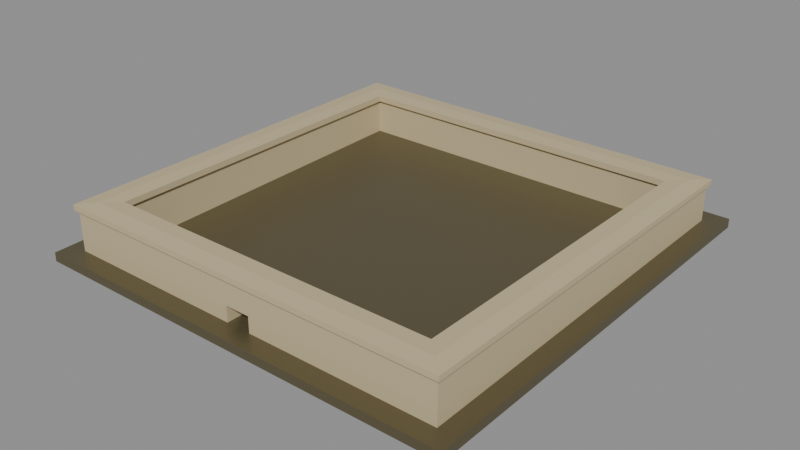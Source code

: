 # Source: rpg-mansion-flat-parapet-roof-cap-01.blend  (saved by Blender 4.3.34; exported with 4.5.12 LTS)
import bpy
from mathutils import Matrix  # noqa: F401  (used for matrix-valued properties, if any)

bpy.ops.wm.read_factory_settings(use_empty=True)
scene = bpy.context.scene
scene.name = 'Canonical active export'

# ---- materials (node trees are filled in below, after node groups)
mat_original_roof_deck = bpy.data.materials.new('Original roof deck')
mat_original_metal = bpy.data.materials.new('Original metal')
mat_original_stone = bpy.data.materials.new('Original stone')

# ---- material node trees
mat_original_roof_deck.use_nodes = True; mat_original_roof_deck.node_tree.nodes.clear()
_N = mat_original_roof_deck.node_tree.nodes; _L = mat_original_roof_deck.node_tree.links
n0 = _N.new('ShaderNodeBsdfPrincipled'); n0.name = 'Principled BSDF'; n0.location = (10, 300)
n0.inputs[0].default_value = (0.117, 0.08866, 0.0648, 1.0)
n0.inputs[2].default_value = 0.75
n1 = _N.new('ShaderNodeOutputMaterial'); n1.name = 'Material Output'; n1.location = (300, 300)
_L.new(n0.outputs[0], n1.inputs[0])
n1.is_active_output = True
mat_original_metal.use_nodes = True; mat_original_metal.node_tree.nodes.clear()
_N = mat_original_metal.node_tree.nodes; _L = mat_original_metal.node_tree.links
n0 = _N.new('ShaderNodeBsdfPrincipled'); n0.name = 'Principled BSDF'; n0.location = (10, 300)
n0.inputs[0].default_value = (0.1651, 0.1413, 0.07819, 1.0)
n0.inputs[1].default_value = 0.55
n0.inputs[2].default_value = 0.42
n1 = _N.new('ShaderNodeOutputMaterial'); n1.name = 'Material Output'; n1.location = (300, 300)
_L.new(n0.outputs[0], n1.inputs[0])
n1.is_active_output = True
mat_original_stone.use_nodes = True; mat_original_stone.node_tree.nodes.clear()
_N = mat_original_stone.node_tree.nodes; _L = mat_original_stone.node_tree.links
n0 = _N.new('ShaderNodeBsdfPrincipled'); n0.name = 'Principled BSDF'; n0.location = (10, 300)
n0.inputs[0].default_value = (0.552, 0.4621, 0.2789, 1.0)
n0.inputs[2].default_value = 0.75
n1 = _N.new('ShaderNodeOutputMaterial'); n1.name = 'Material Output'; n1.location = (300, 300)
_L.new(n0.outputs[0], n1.inputs[0])
n1.is_active_output = True

# ---- meshes
me_flat_roof_sloping_structural_timber_deck_001 = bpy.data.meshes.new('Flat roof sloping structural timber deck.001')
me_flat_roof_sloping_structural_timber_deck_001.from_pydata([(-2.094, -2.094, 0.2001), (2.094, -2.094, 0.2001), (2.094, 2.094, 0.2503), (-2.094, 2.094, 0.2503), (-2.094, -2.094, 0.1201), (2.094, -2.094, 0.1201), (2.094, 2.094, 0.1703), (-2.094, 2.094, 0.1703), (-2.094, -2.094, 0.2061), (2.094, -2.094, 0.2061), (2.094, 2.094, 0.2563), (-2.094, 2.094, 0.2563), (-2.094, -2.094, 0.2001), (2.094, -2.094, 0.2001), (2.094, 2.094, 0.2503), (-2.094, 2.094, 0.2503), (-1.92, -1.92, 0.0), (1.92, -1.92, 0.0), (1.92, 1.92, 0.0), (-1.92, 1.92, 0.0), (-1.68, -1.68, 0.0), (1.68, -1.68, 0.0), (1.68, 1.68, 0.0), (-1.68, 1.68, 0.0), (-1.92, -1.92, 0.1222), (1.92, -1.92, 0.1222), (1.92, 1.92, 0.1682), (-1.92, 1.92, 0.1682), (-1.68, -1.68, 0.125), (1.68, -1.68, 0.125), (1.68, 1.68, 0.1654), (-1.68, 1.68, 0.1654), (-2.1, -2.1, 0.12), (2.1, -2.1, 0.12), (2.1, 2.1, 0.1704), (-2.1, 2.1, 0.1704), (-2.094, -2.094, 0.1201), (2.094, -2.094, 0.1201), (2.094, 2.094, 0.1703), (-2.094, 2.094, 0.1703), (-2.1, -2.1, 0.206), (2.1, -2.1, 0.206), (2.1, 2.1, 0.2564), (-2.1, 2.1, 0.2564), (-2.094, -2.094, 0.2061), (2.094, -2.094, 0.2061), (2.094, 2.094, 0.2563), (-2.094, 2.094, 0.2563), (1.92, -1.92, 0.6), (1.92, 1.92, 0.6), (1.68, 1.68, 0.6), (1.68, -1.68, 0.6), (1.92, -1.92, 0.2082), (1.92, 1.92, 0.2542), (1.68, 1.68, 0.2514), (1.68, -1.68, 0.211), (1.92, 1.92, 0.6), (-1.92, 1.92, 0.6), (-1.68, 1.68, 0.6), (1.68, 1.68, 0.6), (1.92, 1.92, 0.2542), (-1.92, 1.92, 0.2542), (-1.68, 1.68, 0.2514), (1.68, 1.68, 0.2514), (-1.92, 1.92, 0.6), (-1.92, -1.92, 0.6), (-1.68, -1.68, 0.6), (-1.68, 1.68, 0.6), (-1.92, 1.92, 0.2542), (-1.92, -1.92, 0.2082), (-1.68, -1.68, 0.211), (-1.68, 1.68, 0.2514), (-1.92, -1.92, 0.6), (-0.12, -1.92, 0.6), (-0.12, -1.68, 0.6), (-1.68, -1.68, 0.6), (-1.92, -1.92, 0.2082), (-0.12, -1.92, 0.2082), (-0.12, -1.68, 0.211), (-1.68, -1.68, 0.211), (0.12, -1.92, 0.6), (1.92, -1.92, 0.6), (1.68, -1.68, 0.6), (0.12, -1.68, 0.6), (0.12, -1.92, 0.2082), (1.92, -1.92, 0.2082), (1.68, -1.68, 0.211), (0.12, -1.68, 0.211), (-0.12, -1.92, 0.36), (0.12, -1.92, 0.36), (0.12, -1.68, 0.36), (-0.12, -1.68, 0.36), (-0.12, -1.92, 0.6), (0.12, -1.92, 0.6), (0.12, -1.68, 0.6), (-0.12, -1.68, 0.6), (-1.95, -1.95, 0.653), (1.95, -1.95, 0.653), (1.8, -1.8, 0.665), (-1.8, -1.8, 0.665), (1.95, 1.95, 0.653), (1.8, 1.8, 0.665), (-1.95, 1.95, 0.653), (-1.8, 1.8, 0.665), (1.65, -1.65, 0.659), (-1.65, -1.65, 0.659), (1.65, 1.65, 0.659), (-1.65, 1.65, 0.659), (-1.95, -1.95, 0.6), (1.95, -1.95, 0.6), (1.8, -1.8, 0.6), (-1.8, -1.8, 0.6), (1.95, 1.95, 0.6), (1.8, 1.8, 0.6), (-1.95, 1.95, 0.6), (-1.8, 1.8, 0.6), (1.65, -1.65, 0.6), (-1.65, -1.65, 0.6), (1.65, 1.65, 0.6), (-1.65, 1.65, 0.6)], [], [(0, 1, 2, 3), (7, 6, 5, 4), (0, 4, 5, 1), (1, 5, 6, 2), (2, 6, 7, 3), (3, 7, 4, 0), (8, 9, 10, 11), (15, 14, 13, 12), (8, 12, 13, 9), (9, 13, 14, 10), (10, 14, 15, 11), (11, 15, 12, 8), (16, 17, 25, 24), (20, 28, 29, 21), (16, 20, 21, 17), (24, 25, 29, 28), (17, 18, 26, 25), (21, 29, 30, 22), (17, 21, 22, 18), (25, 26, 30, 29), (18, 19, 27, 26), (22, 30, 31, 23), (18, 22, 23, 19), (26, 27, 31, 30), (19, 16, 24, 27), (23, 31, 28, 20), (19, 23, 20, 16), (27, 24, 28, 31), (32, 33, 41, 40), (36, 44, 45, 37), (32, 36, 37, 33), (40, 41, 45, 44), (33, 34, 42, 41), (37, 45, 46, 38), (33, 37, 38, 34), (41, 42, 46, 45), (34, 35, 43, 42), (38, 46, 47, 39), (34, 38, 39, 35), (42, 43, 47, 46), (35, 32, 40, 43), (39, 47, 44, 36), (35, 39, 36, 32), (43, 40, 44, 47), (48, 49, 50, 51), (55, 54, 53, 52), (48, 52, 53, 49), (49, 53, 54, 50), (50, 54, 55, 51), (51, 55, 52, 48), (56, 57, 58, 59), (63, 62, 61, 60), (56, 60, 61, 57), (57, 61, 62, 58), (58, 62, 63, 59), (59, 63, 60, 56), (64, 65, 66, 67), (71, 70, 69, 68), (64, 68, 69, 65), (65, 69, 70, 66), (66, 70, 71, 67), (67, 71, 68, 64), (72, 73, 74, 75), (79, 78, 77, 76), (72, 76, 77, 73), (73, 77, 78, 74), (74, 78, 79, 75), (75, 79, 76, 72), (80, 81, 82, 83), (87, 86, 85, 84), (80, 84, 85, 81), (81, 85, 86, 82), (82, 86, 87, 83), (83, 87, 84, 80), (91, 90, 89, 88), (92, 93, 94, 95), (88, 89, 93, 92), (89, 90, 94, 93), (90, 91, 95, 94), (91, 88, 92, 95), (96, 97, 98, 99), (97, 100, 101, 98), (100, 102, 103, 101), (102, 96, 99, 103), (99, 98, 104, 105), (98, 101, 106, 104), (101, 103, 107, 106), (103, 99, 105, 107), (111, 110, 109, 108), (110, 113, 112, 109), (113, 115, 114, 112), (115, 111, 108, 114), (117, 116, 110, 111), (116, 118, 113, 110), (118, 119, 115, 113), (119, 117, 111, 115), (96, 108, 109, 97), (97, 109, 112, 100), (100, 112, 114, 102), (102, 114, 108, 96), (104, 116, 117, 105), (106, 118, 116, 104), (107, 119, 118, 106), (105, 117, 119, 107)])
me_flat_roof_sloping_structural_timber_deck_001.polygons.foreach_set('material_index', [0, 0, 0, 0, 0, 0, 1, 1, 1, 1, 1, 1, 0, 0, 0, 0, 0, 0, 0, 0, 0, 0, 0, 0, 0, 0, 0, 0, 1, 1, 1, 1, 1, 1, 1, 1, 1, 1, 1, 1, 1, 1, 1, 1, 2, 2, 2, 2, 2, 2, 2, 2, 2, 2, 2, 2, 2, 2, 2, 2, 2, 2, 2, 2, 2, 2, 2, 2, 2, 2, 2, 2, 2, 2, 2, 2, 2, 2, 2, 2, 2, 2, 2, 2, 2, 2, 2, 2, 2, 2, 2, 2, 2, 2, 2, 2, 2, 2, 2, 2, 2, 2, 2, 2])
_uv = me_flat_roof_sloping_structural_timber_deck_001.uv_layers.new(name='UVMap')
_uv.uv.foreach_set('vector', [0.2972, 0.297, 0.2972, 0.0002126, 0.5941, 0.0002126, 0.5941, 0.297, 0.0002126, 0.297, 0.0002126, 0.0002126, 0.297, 0.0002126, 0.297, 0.297, 0.2982, 0.8389, 0.2982, 0.8333, 0.595, 0.8333, 0.595, 0.8389, 0.2974, 0.8452, 0.2973, 0.8396, 0.5941, 0.8396, 0.5942, 0.8452, 0.5952, 0.8389, 0.5952, 0.8333, 0.892, 0.8333, 0.892, 0.8389, 0.0002126, 0.8452, 0.0002806, 0.8396, 0.2971, 0.8396, 0.297, 0.8452, 0.0002126, 0.594, 0.0002126, 0.2972, 0.297, 0.2972, 0.297, 0.594, 0.5943, 0.297, 0.5943, 0.0002126, 0.8911, 0.0002126, 0.8911, 0.297, 0.2981, 0.8549, 0.2981, 0.8544, 0.5949, 0.8544, 0.5949, 0.8549, 0.5951, 0.8561, 0.5951, 0.8557, 0.8919, 0.8557, 0.892, 0.8561, 0.5951, 0.8549, 0.5951, 0.8544, 0.8919, 0.8544, 0.8919, 0.8549, 0.2981, 0.8561, 0.2981, 0.8557, 0.5949, 0.8557, 0.5949, 0.8561, 0.2385, 0.8116, 0.5107, 0.8116, 0.5107, 0.8202, 0.2385, 0.8202, 0.0002126, 0.8204, 0.0002126, 0.8116, 0.2383, 0.8116, 0.2383, 0.8204, 0.5447, 0.6816, 0.5277, 0.6986, 0.2896, 0.6986, 0.2726, 0.6816, 0.2726, 0.6471, 0.5447, 0.6471, 0.5277, 0.6641, 0.2896, 0.6641, 0.5448, 0.7419, 0.2727, 0.7452, 0.2726, 0.7332, 0.5447, 0.7332, 0.2385, 0.7542, 0.2386, 0.7454, 0.4768, 0.7454, 0.4766, 0.7571, 0.8171, 0.6816, 0.8001, 0.6986, 0.5619, 0.6986, 0.5449, 0.6816, 0.5449, 0.6644, 0.8171, 0.6644, 0.8001, 0.6814, 0.562, 0.6814, 0.0002126, 0.7332, 0.2723, 0.7332, 0.2723, 0.7452, 0.0002126, 0.7452, 0.0002126, 0.7571, 0.0002126, 0.7454, 0.2383, 0.7454, 0.2383, 0.7571, 0.2723, 0.6988, 0.2553, 0.7158, 0.01722, 0.7158, 0.0002126, 0.6988, 0.5449, 0.6471, 0.817, 0.6471, 0.8, 0.6641, 0.5619, 0.6641, 0.8171, 0.7452, 0.545, 0.7419, 0.5451, 0.7332, 0.8173, 0.7332, 0.4771, 0.7571, 0.477, 0.7454, 0.7151, 0.7454, 0.7152, 0.7542, 0.5447, 0.6988, 0.5277, 0.7158, 0.2896, 0.7158, 0.2726, 0.6988, 0.0002126, 0.6816, 0.2724, 0.6816, 0.2554, 0.6986, 0.01722, 0.6986, 0.5109, 0.8116, 0.8085, 0.8116, 0.8085, 0.8177, 0.5109, 0.8177, 0.0002126, 0.8267, 0.0002126, 0.8206, 0.297, 0.8206, 0.297, 0.8267, 0.5957, 0.8538, 0.5953, 0.8542, 0.2985, 0.8542, 0.2981, 0.8538, 0.5959, 0.8538, 0.8936, 0.8538, 0.8932, 0.8542, 0.5964, 0.8542, 0.2973, 0.827, 0.595, 0.827, 0.5951, 0.833, 0.2974, 0.833, 0.2971, 0.827, 0.297, 0.833, 0.0002126, 0.833, 0.0002857, 0.827, 0.5958, 0.8551, 0.5953, 0.8555, 0.2985, 0.8555, 0.2981, 0.8551, 0.596, 0.8551, 0.8936, 0.8551, 0.8932, 0.8555, 0.5964, 0.8555, 0.2972, 0.8206, 0.5949, 0.8206, 0.5949, 0.8267, 0.2972, 0.8267, 0.5951, 0.8267, 0.5951, 0.8206, 0.8919, 0.8206, 0.8919, 0.8267, 0.2979, 0.8538, 0.2974, 0.8542, 0.0006378, 0.8542, 0.0002126, 0.8538, 0.0002126, 0.8544, 0.2979, 0.8544, 0.2974, 0.8549, 0.0006378, 0.8549, 0.0002857, 0.8333, 0.298, 0.8333, 0.2979, 0.8394, 0.0002126, 0.8394, 0.8921, 0.827, 0.8922, 0.833, 0.5953, 0.833, 0.5953, 0.827, 0.2979, 0.8551, 0.2975, 0.8555, 0.0006378, 0.8555, 0.0002126, 0.8551, 0.0002126, 0.8557, 0.2979, 0.8557, 0.2975, 0.8561, 0.0006378, 0.8561, 0.5449, 0.6988, 0.817, 0.6988, 0.8, 0.7158, 0.5619, 0.7158, 0.2554, 0.6814, 0.01722, 0.6814, 0.0002126, 0.6644, 0.2724, 0.6644, 0.5531, 0.325, 0.5528, 0.2972, 0.8249, 0.2972, 0.8252, 0.3217, 0.6475, 0.6463, 0.623, 0.6463, 0.6228, 0.6222, 0.6475, 0.6222, 0.4944, 0.6189, 0.4947, 0.5942, 0.7328, 0.5942, 0.7325, 0.6218, 0.5387, 0.6463, 0.5111, 0.6463, 0.5109, 0.6222, 0.5387, 0.6222, 0.0002126, 0.716, 0.2723, 0.716, 0.2553, 0.733, 0.01722, 0.733, 0.2553, 0.6641, 0.01722, 0.6641, 0.0002126, 0.6471, 0.2723, 0.6471, 0.2385, 0.6467, 0.2385, 0.6222, 0.5107, 0.6222, 0.5107, 0.6467, 0.6724, 0.6463, 0.6479, 0.6463, 0.6477, 0.6222, 0.6724, 0.6222, 0.0002126, 0.6469, 0.0002126, 0.6222, 0.2383, 0.6222, 0.2383, 0.6469, 0.6727, 0.6222, 0.6974, 0.6222, 0.6972, 0.6463, 0.6727, 0.6463, 0.2726, 0.716, 0.5447, 0.716, 0.5277, 0.733, 0.2896, 0.733, 0.5277, 0.6814, 0.2896, 0.6814, 0.2726, 0.6644, 0.5447, 0.6644, 0.0002126, 0.6187, 0.0005066, 0.5942, 0.2727, 0.5942, 0.2723, 0.622, 0.5389, 0.6222, 0.5666, 0.6222, 0.5664, 0.6463, 0.5389, 0.6463, 0.7334, 0.6218, 0.7331, 0.5942, 0.9712, 0.5942, 0.9715, 0.6189, 0.6976, 0.6222, 0.7223, 0.6222, 0.7221, 0.6463, 0.6976, 0.6463, 0.5449, 0.716, 0.6725, 0.716, 0.6725, 0.733, 0.5619, 0.733, 0.8331, 0.6392, 0.7225, 0.6392, 0.7225, 0.6222, 0.8501, 0.6222, 0.2972, 0.325, 0.2972, 0.2972, 0.4248, 0.2972, 0.4248, 0.325, 0.8005, 0.716, 0.8282, 0.716, 0.828, 0.733, 0.8005, 0.733, 0.2729, 0.6218, 0.2729, 0.5942, 0.3834, 0.5942, 0.3834, 0.6218, 0.5946, 0.6463, 0.5671, 0.6463, 0.5669, 0.6222, 0.5946, 0.6222, 0.6727, 0.716, 0.8002, 0.716, 0.7832, 0.733, 0.6727, 0.733, 0.9778, 0.6392, 0.8673, 0.6392, 0.8503, 0.6222, 0.9778, 0.6222, 0.425, 0.325, 0.425, 0.2972, 0.5526, 0.2972, 0.5526, 0.325, 0.5948, 0.6222, 0.6226, 0.6222, 0.6224, 0.6463, 0.5948, 0.6463, 0.3836, 0.6218, 0.3836, 0.5942, 0.4942, 0.5942, 0.4942, 0.6218, 0.8562, 0.733, 0.8286, 0.733, 0.8284, 0.716, 0.8562, 0.716, 0.8909, 0.733, 0.8909, 0.716, 0.9079, 0.716, 0.9079, 0.733, 0.9081, 0.733, 0.9081, 0.716, 0.9251, 0.716, 0.9251, 0.733, 0.9253, 0.733, 0.9253, 0.716, 0.9423, 0.716, 0.9423, 0.733, 0.8564, 0.716, 0.8734, 0.716, 0.8734, 0.733, 0.8564, 0.733, 0.9425, 0.733, 0.9425, 0.716, 0.9595, 0.716, 0.9595, 0.733, 0.8736, 0.716, 0.8907, 0.716, 0.8907, 0.733, 0.8736, 0.733, 0.7155, 0.7454, 0.9918, 0.7454, 0.9812, 0.756, 0.7261, 0.756, 0.0002126, 0.7573, 0.2766, 0.7573, 0.266, 0.768, 0.01084, 0.768, 0.2768, 0.7573, 0.5532, 0.7573, 0.5426, 0.768, 0.2874, 0.768, 0.5534, 0.7573, 0.8298, 0.7573, 0.8192, 0.768, 0.564, 0.768, 0.0002126, 0.7682, 0.2553, 0.7682, 0.2447, 0.7788, 0.01084, 0.7788, 0.2556, 0.7682, 0.5107, 0.7682, 0.5, 0.7788, 0.2662, 0.7788, 0.5109, 0.7682, 0.766, 0.7682, 0.7554, 0.7788, 0.5215, 0.7788, 0.0002126, 0.779, 0.2553, 0.779, 0.2447, 0.7897, 0.01084, 0.7897, 0.5213, 0.7897, 0.2662, 0.7897, 0.2556, 0.779, 0.5319, 0.779, 0.7979, 0.7897, 0.5428, 0.7897, 0.5322, 0.779, 0.8085, 0.779, 0.266, 0.8005, 0.01084, 0.8005, 0.0002126, 0.7899, 0.2766, 0.7899, 0.5426, 0.8005, 0.2874, 0.8005, 0.2768, 0.7899, 0.5532, 0.7899, 0.7979, 0.8005, 0.564, 0.8005, 0.5534, 0.7899, 0.8085, 0.7899, 0.2447, 0.8114, 0.01084, 0.8114, 0.0002126, 0.8007, 0.2553, 0.8007, 0.5, 0.8114, 0.2662, 0.8114, 0.2556, 0.8007, 0.5107, 0.8007, 0.7554, 0.8114, 0.5215, 0.8114, 0.5109, 0.8007, 0.766, 0.8007, 0.7024, 0.8492, 0.7024, 0.8454, 0.9788, 0.8454, 0.9788, 0.8492, 0.0002126, 0.8536, 0.0002126, 0.8498, 0.2766, 0.8498, 0.2766, 0.8536, 0.2768, 0.8536, 0.2768, 0.8498, 0.5532, 0.8498, 0.5532, 0.8536, 0.5534, 0.8536, 0.5534, 0.8498, 0.8298, 0.8498, 0.8298, 0.8536, 0.5944, 0.8437, 0.5944, 0.8396, 0.8283, 0.8396, 0.8283, 0.8437, 0.0002126, 0.8496, 0.0002126, 0.8454, 0.2341, 0.8454, 0.2341, 0.8496, 0.2343, 0.8496, 0.2343, 0.8454, 0.4682, 0.8454, 0.4682, 0.8496, 0.4684, 0.8496, 0.4684, 0.8454, 0.7022, 0.8454, 0.7022, 0.8496])
me_flat_roof_sloping_structural_timber_deck_001.materials.append(mat_original_roof_deck)
me_flat_roof_sloping_structural_timber_deck_001.materials.append(mat_original_metal)
me_flat_roof_sloping_structural_timber_deck_001.materials.append(mat_original_stone)
me_flat_roof_sloping_structural_timber_deck_001.update()

# ---- objects
ob_rpg_mansion_flat_parapet_roof_cap_01 = bpy.data.objects.new('rpg-mansion-flat-parapet-roof-cap-01', me_flat_roof_sloping_structural_timber_deck_001)

# ---- transforms, parenting, visibility, modifiers, constraints
ob_rpg_mansion_flat_parapet_roof_cap_01.location = (0.0, 0.0, 0.0)

# ---- collection membership
scene.collection.objects.link(ob_rpg_mansion_flat_parapet_roof_cap_01)

# ---- scene / render settings (as saved in the file)
scene.frame_start = 1; scene.frame_end = 250; scene.frame_set(1)
scene.render.engine = 'BLENDER_EEVEE_NEXT'
scene.render.image_settings.exr_codec = 'NONE'
scene.render.simplify_subdivision_render = 0
scene.render.simplify_child_particles_render = 0.0
scene.eevee.use_volume_custom_range = False
scene.eevee.use_fast_gi = False
scene.eevee.use_shadows = False
scene.view_settings.white_balance_temperature = 0.0
scene.view_settings.white_balance_tint = 0.0
scene.view_settings.white_balance_whitepoint = (2.97, 0.5193, -0.0414)
bpy.context.view_layer.update()

# ---- added for rendering (the .blend has no active camera and no usable light): camera, sun + grey world if the file has none
cam_auto = bpy.data.cameras.new('AutoCamera')
cam_auto.lens = 50.0
cam_auto.sensor_width = 36.0
cam_auto.clip_end = 1000.0
ob_auto_camera = bpy.data.objects.new('AutoCamera', cam_auto)
scene.collection.objects.link(ob_auto_camera)
ob_auto_camera.location = (5.52989, -6.63587, 4.75641)
ob_auto_camera.rotation_euler = (1.09748, -7.21219e-08, 0.694738)
scene.camera = ob_auto_camera
light_auto_sun = bpy.data.lights.new('AutoSun', 'SUN')
light_auto_sun.energy = 3.0
light_auto_sun.angle = 0.0523599
ob_auto_sun = bpy.data.objects.new('AutoSun', light_auto_sun)
scene.collection.objects.link(ob_auto_sun)
ob_auto_sun.rotation_euler = (0.872665, 0.174533, 0.523599)
if scene.world is None:
    world_auto = bpy.data.worlds.new('AutoWorld')
    world_auto.color = (0.3, 0.3, 0.3)
    scene.world = world_auto
bpy.context.view_layer.update()
